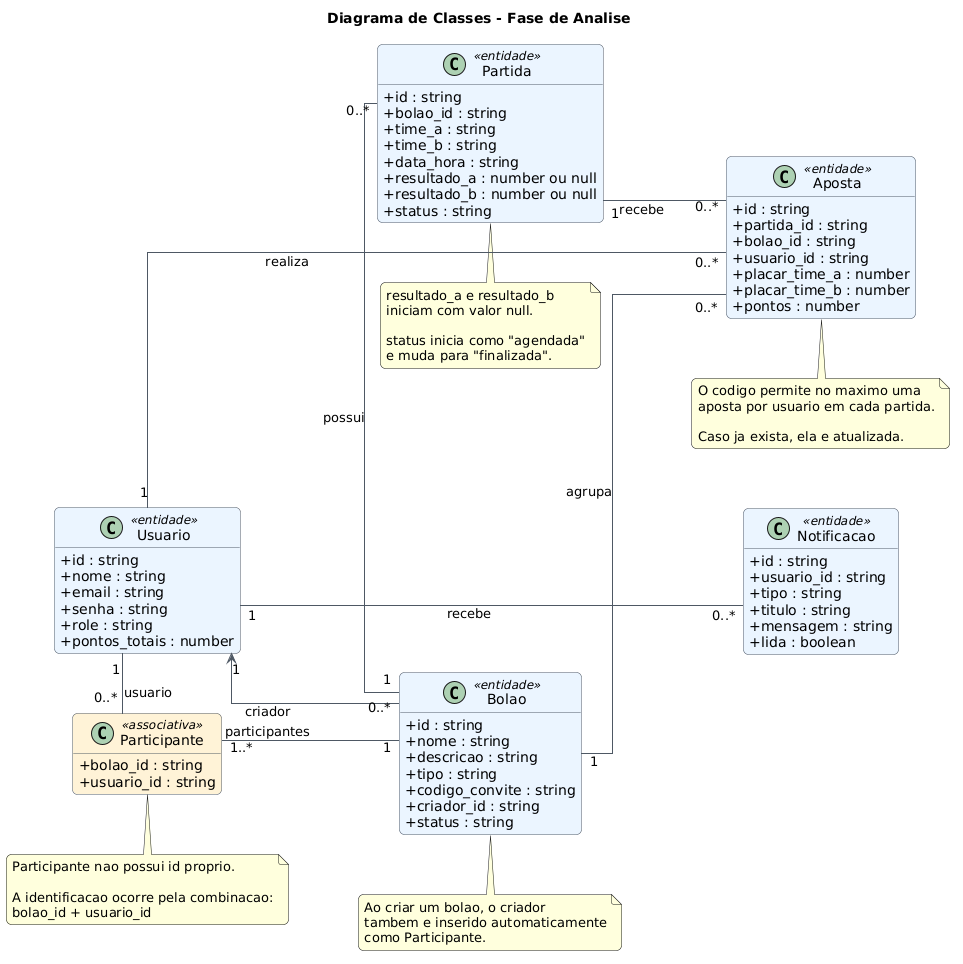

The diagram above was rendered by PlantUML. Its source (embedded in the PNG):
@startuml
title Diagrama de Classes - Fase de Analise

left to right direction

skinparam classAttributeIconSize 0
skinparam linetype ortho
skinparam nodesep 60
skinparam ranksep 70
skinparam shadowing false
skinparam roundcorner 10

skinparam class {
  BackgroundColor #F8F9FA
  BorderColor #4F5965
  ArrowColor #4F5965
}

skinparam classBackgroundColor<<entidade>> #EAF4FF
skinparam classBackgroundColor<<associativa>> #FFF3D6

hide empty methods

class Usuario <<entidade>> {
  + id : string
  + nome : string
  + email : string
  + senha : string
  + role : string
  + pontos_totais : number
}

class Bolao <<entidade>> {
  + id : string
  + nome : string
  + descricao : string
  + tipo : string
  + codigo_convite : string
  + criador_id : string
  + status : string
}

class Participante <<associativa>> {
  + bolao_id : string
  + usuario_id : string
}

class Partida <<entidade>> {
  + id : string
  + bolao_id : string
  + time_a : string
  + time_b : string
  + data_hora : string
  + resultado_a : number ou null
  + resultado_b : number ou null
  + status : string
}

class Aposta <<entidade>> {
  + id : string
  + partida_id : string
  + bolao_id : string
  + usuario_id : string
  + placar_time_a : number
  + placar_time_b : number
  + pontos : number
}

class Notificacao <<entidade>> {
  + id : string
  + usuario_id : string
  + tipo : string
  + titulo : string
  + mensagem : string
  + lida : boolean
}

' Organizacao visual
Usuario -[hidden]right-> Participante
Participante -[hidden]right-> Bolao
Bolao -[hidden]right-> Partida
Partida -[hidden]right-> Aposta
Aposta -[hidden]right-> Notificacao

' Criador do bolao
Usuario "1" <-- "0..*" Bolao : criador

' Participacao
Usuario "1" -- "0..*" Participante : usuario
Bolao "1" -- "1..*" Participante : participantes

' Partidas
Bolao "1" -- "0..*" Partida : possui

' Apostas
Partida "1" -- "0..*" Aposta : recebe
Usuario "1" -- "0..*" Aposta : realiza
Bolao "1" -- "0..*" Aposta : agrupa

' Notificacoes
Usuario "1" -- "0..*" Notificacao : recebe

note bottom of Participante
  Participante nao possui id proprio.

  A identificacao ocorre pela combinacao:
  bolao_id + usuario_id
end note

note bottom of Aposta
  O codigo permite no maximo uma
  aposta por usuario em cada partida.

  Caso ja exista, ela e atualizada.
end note

note bottom of Bolao
  Ao criar um bolao, o criador
  tambem e inserido automaticamente
  como Participante.
end note

note bottom of Partida
  resultado_a e resultado_b
  iniciam com valor null.

  status inicia como "agendada"
  e muda para "finalizada".
end note
@enduml